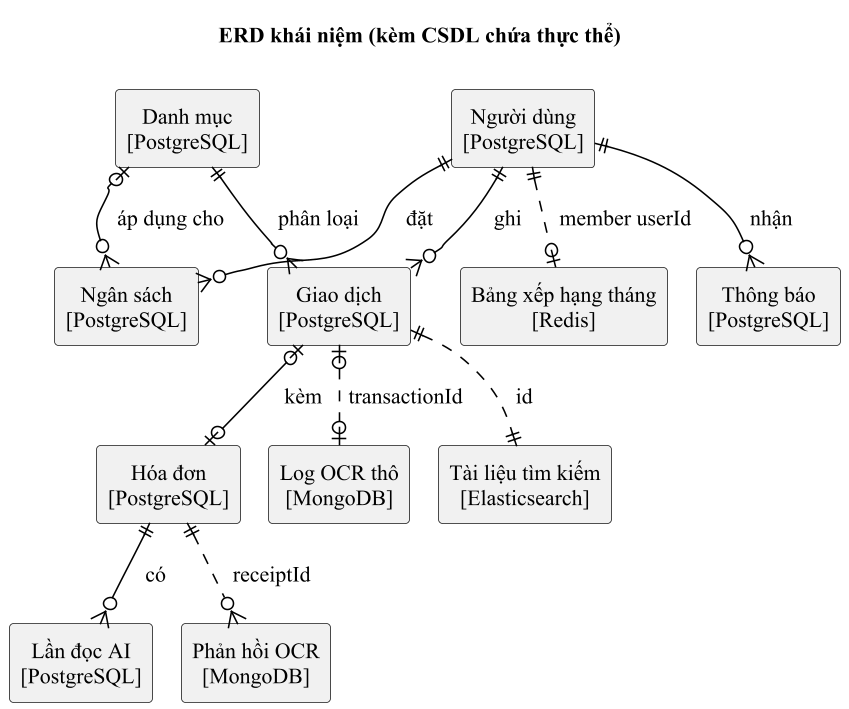

The diagram above was rendered by PlantUML. Its source (embedded in the PNG):
@startuml erd_khai_niem
' ERD khái niệm (facts.md 1.1, 1.3, 1.4); nét đứt = liên kết logic giữa các CSDL (bằng id, không có khóa ngoại)
!pragma layout smetana
!include _style.iuml
hide circle
hide members
skinparam wrapWidth 160
title ERD khái niệm (kèm CSDL chứa thực thể)
entity "Người dùng\n[PostgreSQL]" as U
entity "Giao dịch\n[PostgreSQL]" as T
entity "Danh mục\n[PostgreSQL]" as C
entity "Hóa đơn\n[PostgreSQL]" as R
entity "Lần đọc AI\n[PostgreSQL]" as A
entity "Ngân sách\n[PostgreSQL]" as B
entity "Thông báo\n[PostgreSQL]" as N
entity "Log OCR thô\n[MongoDB]" as L
entity "Phản hồi OCR\n[MongoDB]" as F
entity "Tài liệu tìm kiếm\n[Elasticsearch]" as S
entity "Bảng xếp hạng tháng\n[Redis]" as Z
U ||--o{ T : ghi
C ||--o{ T : phân loại
T |o--o| R : kèm
R ||--o{ A : có
U ||--o{ B : đặt
C |o--o{ B : áp dụng cho
U ||--o{ N : nhận
T |o..o| L : transactionId
R ||..o{ F : receiptId
T ||..|| S : id
U ||..o| Z : member userId
@enduml